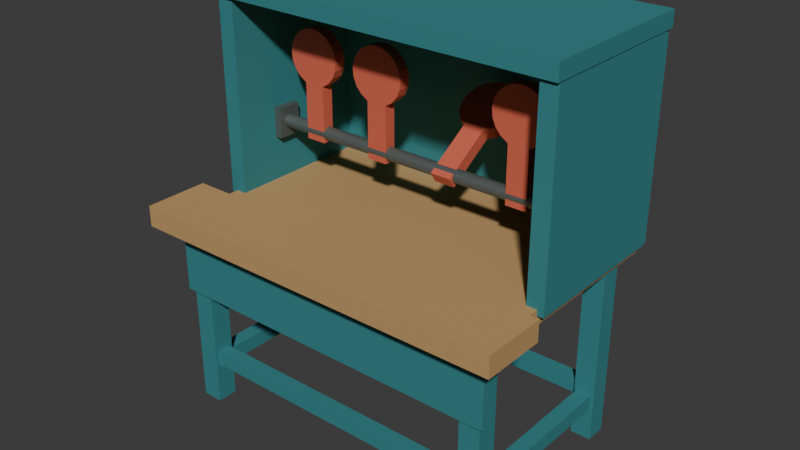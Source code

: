 # Source: source.blend  (saved by Blender 4.3.34; exported with 4.5.12 LTS)
import bpy
from mathutils import Matrix  # noqa: F401  (used for matrix-valued properties, if any)

bpy.ops.wm.read_factory_settings(use_empty=True)
scene = bpy.context.scene
scene.name = 'Scene'

# ---- collections
col_collection = bpy.data.collections.new('Collection'); scene.collection.children.link(col_collection)

# ---- materials (node trees are filled in below, after node groups)
mat_deeptealwholeframe = bpy.data.materials.new('DeepTealWholeFrame')
mat_deeptealwholeframe.diffuse_color = (0.035, 0.23, 0.25, 1.0)
mat_warmwoodcounterandcatch = bpy.data.materials.new('WarmWoodCounterAndCatch')
mat_warmwoodcounterandcatch.diffuse_color = (0.53, 0.32, 0.13, 1.0)
mat_coralsolidpaddles = bpy.data.materials.new('CoralSolidPaddles')
mat_coralsolidpaddles.diffuse_color = (0.66, 0.13, 0.075, 1.0)
mat_darkshaftandmounts = bpy.data.materials.new('DarkShaftAndMounts')
mat_darkshaftandmounts.diffuse_color = (0.16, 0.19, 0.18, 1.0)

# ---- material node trees
mat_deeptealwholeframe.use_nodes = True; mat_deeptealwholeframe.node_tree.nodes.clear()
_N = mat_deeptealwholeframe.node_tree.nodes; _L = mat_deeptealwholeframe.node_tree.links
n0 = _N.new('ShaderNodeBsdfPrincipled'); n0.name = 'Principled BSDF'; n0.location = (10, 300)
n0.inputs[0].default_value = (0.035, 0.23, 0.25, 1.0)
n0.inputs[2].default_value = 0.72
n1 = _N.new('ShaderNodeOutputMaterial'); n1.name = 'Material Output'; n1.location = (300, 300)
_L.new(n0.outputs[0], n1.inputs[0])
n1.is_active_output = True
mat_warmwoodcounterandcatch.use_nodes = True; mat_warmwoodcounterandcatch.node_tree.nodes.clear()
_N = mat_warmwoodcounterandcatch.node_tree.nodes; _L = mat_warmwoodcounterandcatch.node_tree.links
n0 = _N.new('ShaderNodeBsdfPrincipled'); n0.name = 'Principled BSDF'; n0.location = (10, 300)
n0.inputs[0].default_value = (0.53, 0.32, 0.13, 1.0)
n0.inputs[2].default_value = 0.8
n1 = _N.new('ShaderNodeOutputMaterial'); n1.name = 'Material Output'; n1.location = (300, 300)
_L.new(n0.outputs[0], n1.inputs[0])
n1.is_active_output = True
mat_coralsolidpaddles.use_nodes = True; mat_coralsolidpaddles.node_tree.nodes.clear()
_N = mat_coralsolidpaddles.node_tree.nodes; _L = mat_coralsolidpaddles.node_tree.links
n0 = _N.new('ShaderNodeBsdfPrincipled'); n0.name = 'Principled BSDF'; n0.location = (10, 300)
n0.inputs[0].default_value = (0.66, 0.13, 0.075, 1.0)
n0.inputs[2].default_value = 0.62
n1 = _N.new('ShaderNodeOutputMaterial'); n1.name = 'Material Output'; n1.location = (300, 300)
_L.new(n0.outputs[0], n1.inputs[0])
n1.is_active_output = True
mat_darkshaftandmounts.use_nodes = True; mat_darkshaftandmounts.node_tree.nodes.clear()
_N = mat_darkshaftandmounts.node_tree.nodes; _L = mat_darkshaftandmounts.node_tree.links
n0 = _N.new('ShaderNodeBsdfPrincipled'); n0.name = 'Principled BSDF'; n0.location = (10, 300)
n0.inputs[0].default_value = (0.16, 0.19, 0.18, 1.0)
n0.inputs[1].default_value = 0.55
n1 = _N.new('ShaderNodeOutputMaterial'); n1.name = 'Material Output'; n1.location = (300, 300)
_L.new(n0.outputs[0], n1.inputs[0])
n1.is_active_output = True

# ---- world
world_world = bpy.data.worlds.new('World'); scene.world = world_world
world_world.use_nodes = True; world_world.node_tree.nodes.clear()
_N = world_world.node_tree.nodes; _L = world_world.node_tree.links
n0 = _N.new('ShaderNodeOutputWorld'); n0.name = 'World Output'; n0.location = (300, 300)
n1 = _N.new('ShaderNodeBackground'); n1.name = 'Background'; n1.location = (10, 300)
n1.inputs[0].default_value = (0.05088, 0.05088, 0.05088, 1.0)
_L.new(n1.outputs[0], n0.inputs[0])
n0.is_active_output = True
world_world.color = (0.05088, 0.05088, 0.05088)
world_world.sun_shadow_jitter_overblur = 0.0

# ---- meshes
me_wholegroundleglf = bpy.data.meshes.new('WholeGroundLegLF')
me_wholegroundleglf.from_pydata([(-0.885, -0.545, 0.0), (-0.775, -0.545, 0.0), (-0.885, -0.435, 0.0), (-0.775, -0.435, 0.0), (-0.885, -0.545, 1.04), (-0.775, -0.545, 1.04), (-0.885, -0.435, 1.04), (-0.775, -0.435, 1.04)], [], [(0, 2, 3, 1), (4, 5, 7, 6), (0, 1, 5, 4), (2, 6, 7, 3), (0, 4, 6, 2), (1, 3, 7, 5)])
me_wholegroundleglf.materials.append(mat_deeptealwholeframe)
me_wholegroundleglf.materials.append(mat_warmwoodcounterandcatch)
me_wholegroundleglf.materials.append(mat_coralsolidpaddles)
me_wholegroundleglf.materials.append(mat_darkshaftandmounts)
me_wholegroundleglf.update()
me_wholegroundleglb = bpy.data.meshes.new('WholeGroundLegLB')
me_wholegroundleglb.from_pydata([(-0.885, 0.415, 0.0), (-0.775, 0.415, 0.0), (-0.885, 0.525, 0.0), (-0.775, 0.525, 0.0), (-0.885, 0.415, 1.04), (-0.775, 0.415, 1.04), (-0.885, 0.525, 1.04), (-0.775, 0.525, 1.04)], [], [(0, 2, 3, 1), (4, 5, 7, 6), (0, 1, 5, 4), (2, 6, 7, 3), (0, 4, 6, 2), (1, 3, 7, 5)])
me_wholegroundleglb.materials.append(mat_deeptealwholeframe)
me_wholegroundleglb.materials.append(mat_warmwoodcounterandcatch)
me_wholegroundleglb.materials.append(mat_coralsolidpaddles)
me_wholegroundleglb.materials.append(mat_darkshaftandmounts)
me_wholegroundleglb.update()
me_wholelowersideraill = bpy.data.meshes.new('WholeLowerSideRailL')
me_wholelowersideraill.from_pydata([(-0.87, -0.52, 0.18), (-0.79, -0.52, 0.18), (-0.87, 0.5, 0.18), (-0.79, 0.5, 0.18), (-0.87, -0.52, 0.26), (-0.79, -0.52, 0.26), (-0.87, 0.5, 0.26), (-0.79, 0.5, 0.26)], [], [(0, 2, 3, 1), (4, 5, 7, 6), (0, 1, 5, 4), (2, 6, 7, 3), (0, 4, 6, 2), (1, 3, 7, 5)])
me_wholelowersideraill.materials.append(mat_deeptealwholeframe)
me_wholelowersideraill.materials.append(mat_warmwoodcounterandcatch)
me_wholelowersideraill.materials.append(mat_coralsolidpaddles)
me_wholelowersideraill.materials.append(mat_darkshaftandmounts)
me_wholelowersideraill.update()
me_wholegroundlegrf = bpy.data.meshes.new('WholeGroundLegRF')
me_wholegroundlegrf.from_pydata([(0.775, -0.545, 0.0), (0.885, -0.545, 0.0), (0.775, -0.435, 0.0), (0.885, -0.435, 0.0), (0.775, -0.545, 1.04), (0.885, -0.545, 1.04), (0.775, -0.435, 1.04), (0.885, -0.435, 1.04)], [], [(0, 2, 3, 1), (4, 5, 7, 6), (0, 1, 5, 4), (2, 6, 7, 3), (0, 4, 6, 2), (1, 3, 7, 5)])
me_wholegroundlegrf.materials.append(mat_deeptealwholeframe)
me_wholegroundlegrf.materials.append(mat_warmwoodcounterandcatch)
me_wholegroundlegrf.materials.append(mat_coralsolidpaddles)
me_wholegroundlegrf.materials.append(mat_darkshaftandmounts)
me_wholegroundlegrf.update()
me_wholegroundlegrb = bpy.data.meshes.new('WholeGroundLegRB')
me_wholegroundlegrb.from_pydata([(0.775, 0.415, 0.0), (0.885, 0.415, 0.0), (0.775, 0.525, 0.0), (0.885, 0.525, 0.0), (0.775, 0.415, 1.04), (0.885, 0.415, 1.04), (0.775, 0.525, 1.04), (0.885, 0.525, 1.04)], [], [(0, 2, 3, 1), (4, 5, 7, 6), (0, 1, 5, 4), (2, 6, 7, 3), (0, 4, 6, 2), (1, 3, 7, 5)])
me_wholegroundlegrb.materials.append(mat_deeptealwholeframe)
me_wholegroundlegrb.materials.append(mat_warmwoodcounterandcatch)
me_wholegroundlegrb.materials.append(mat_coralsolidpaddles)
me_wholegroundlegrb.materials.append(mat_darkshaftandmounts)
me_wholegroundlegrb.update()
me_wholelowersiderailr = bpy.data.meshes.new('WholeLowerSideRailR')
me_wholelowersiderailr.from_pydata([(0.79, -0.52, 0.18), (0.87, -0.52, 0.18), (0.79, 0.5, 0.18), (0.87, 0.5, 0.18), (0.79, -0.52, 0.26), (0.87, -0.52, 0.26), (0.79, 0.5, 0.26), (0.87, 0.5, 0.26)], [], [(0, 2, 3, 1), (4, 5, 7, 6), (0, 1, 5, 4), (2, 6, 7, 3), (0, 4, 6, 2), (1, 3, 7, 5)])
me_wholelowersiderailr.materials.append(mat_deeptealwholeframe)
me_wholelowersiderailr.materials.append(mat_warmwoodcounterandcatch)
me_wholelowersiderailr.materials.append(mat_coralsolidpaddles)
me_wholelowersiderailr.materials.append(mat_darkshaftandmounts)
me_wholelowersiderailr.update()
me_wholelowercrossrailf = bpy.data.meshes.new('WholeLowerCrossRailF')
me_wholelowercrossrailf.from_pydata([(-0.85, -0.525, 0.22), (0.85, -0.525, 0.22), (-0.85, -0.455, 0.22), (0.85, -0.455, 0.22), (-0.85, -0.525, 0.3), (0.85, -0.525, 0.3), (-0.85, -0.455, 0.3), (0.85, -0.455, 0.3)], [], [(0, 2, 3, 1), (4, 5, 7, 6), (0, 1, 5, 4), (2, 6, 7, 3), (0, 4, 6, 2), (1, 3, 7, 5)])
me_wholelowercrossrailf.materials.append(mat_deeptealwholeframe)
me_wholelowercrossrailf.materials.append(mat_warmwoodcounterandcatch)
me_wholelowercrossrailf.materials.append(mat_coralsolidpaddles)
me_wholelowercrossrailf.materials.append(mat_darkshaftandmounts)
me_wholelowercrossrailf.update()
me_wholelowercrossrailb = bpy.data.meshes.new('WholeLowerCrossRailB')
me_wholelowercrossrailb.from_pydata([(-0.85, 0.435, 0.22), (0.85, 0.435, 0.22), (-0.85, 0.505, 0.22), (0.85, 0.505, 0.22), (-0.85, 0.435, 0.3), (0.85, 0.435, 0.3), (-0.85, 0.505, 0.3), (0.85, 0.505, 0.3)], [], [(0, 2, 3, 1), (4, 5, 7, 6), (0, 1, 5, 4), (2, 6, 7, 3), (0, 4, 6, 2), (1, 3, 7, 5)])
me_wholelowercrossrailb.materials.append(mat_deeptealwholeframe)
me_wholelowercrossrailb.materials.append(mat_warmwoodcounterandcatch)
me_wholelowercrossrailb.materials.append(mat_coralsolidpaddles)
me_wholelowercrossrailb.materials.append(mat_darkshaftandmounts)
me_wholelowercrossrailb.update()
me_wholeopenreceivingshelf = bpy.data.meshes.new('WholeOpenReceivingShelf')
me_wholeopenreceivingshelf.from_pydata([(-0.91, -0.4, 0.975), (0.91, -0.4, 0.975), (-0.91, 0.65, 0.975), (0.91, 0.65, 0.975), (-0.91, -0.4, 1.055), (0.91, -0.4, 1.055), (-0.91, 0.65, 1.055), (0.91, 0.65, 1.055)], [], [(0, 2, 3, 1), (4, 5, 7, 6), (0, 1, 5, 4), (2, 6, 7, 3), (0, 4, 6, 2), (1, 3, 7, 5)])
me_wholeopenreceivingshelf.polygons.foreach_set('material_index', [1, 1, 1, 1, 1, 1])
me_wholeopenreceivingshelf.materials.append(mat_deeptealwholeframe)
me_wholeopenreceivingshelf.materials.append(mat_warmwoodcounterandcatch)
me_wholeopenreceivingshelf.materials.append(mat_coralsolidpaddles)
me_wholeopenreceivingshelf.materials.append(mat_darkshaftandmounts)
me_wholeopenreceivingshelf.update()
me_wholeforwardbarriercounter = bpy.data.meshes.new('WholeForwardBarrierCounter')
me_wholeforwardbarriercounter.from_pydata([(-1.01, -0.68, 1.005), (1.01, -0.68, 1.005), (-1.01, -0.34, 1.005), (1.01, -0.34, 1.005), (-1.01, -0.68, 1.115), (1.01, -0.68, 1.115), (-1.01, -0.34, 1.115), (1.01, -0.34, 1.115)], [], [(0, 2, 3, 1), (4, 5, 7, 6), (0, 1, 5, 4), (2, 6, 7, 3), (0, 4, 6, 2), (1, 3, 7, 5)])
me_wholeforwardbarriercounter.polygons.foreach_set('material_index', [1, 1, 1, 1, 1, 1])
me_wholeforwardbarriercounter.materials.append(mat_deeptealwholeframe)
me_wholeforwardbarriercounter.materials.append(mat_warmwoodcounterandcatch)
me_wholeforwardbarriercounter.materials.append(mat_coralsolidpaddles)
me_wholeforwardbarriercounter.materials.append(mat_darkshaftandmounts)
me_wholeforwardbarriercounter.update()
me_wholefrontbarrierapron = bpy.data.meshes.new('WholeFrontBarrierApron')
me_wholefrontbarrierapron.from_pydata([(-0.91, -0.565, 0.64), (0.91, -0.565, 0.64), (-0.91, -0.49, 0.64), (0.91, -0.49, 0.64), (-0.91, -0.565, 1.045), (0.91, -0.565, 1.045), (-0.91, -0.49, 1.045), (0.91, -0.49, 1.045)], [], [(0, 2, 3, 1), (4, 5, 7, 6), (0, 1, 5, 4), (2, 6, 7, 3), (0, 4, 6, 2), (1, 3, 7, 5)])
me_wholefrontbarrierapron.materials.append(mat_deeptealwholeframe)
me_wholefrontbarrierapron.materials.append(mat_warmwoodcounterandcatch)
me_wholefrontbarrierapron.materials.append(mat_coralsolidpaddles)
me_wholefrontbarrierapron.materials.append(mat_darkshaftandmounts)
me_wholefrontbarrierapron.update()
me_wholetallreceivingback = bpy.data.meshes.new('WholeTallReceivingBack')
me_wholetallreceivingback.from_pydata([(-0.94, 0.59, 1.025), (0.94, 0.59, 1.025), (-0.94, 0.67, 1.025), (0.94, 0.67, 1.025), (-0.94, 0.59, 2.12), (0.94, 0.59, 2.12), (-0.94, 0.67, 2.12), (0.94, 0.67, 2.12)], [], [(0, 2, 3, 1), (4, 5, 7, 6), (0, 1, 5, 4), (2, 6, 7, 3), (0, 4, 6, 2), (1, 3, 7, 5)])
me_wholetallreceivingback.materials.append(mat_deeptealwholeframe)
me_wholetallreceivingback.materials.append(mat_warmwoodcounterandcatch)
me_wholetallreceivingback.materials.append(mat_coralsolidpaddles)
me_wholetallreceivingback.materials.append(mat_darkshaftandmounts)
me_wholetallreceivingback.update()
me_wholereceivingsidel = bpy.data.meshes.new('WholeReceivingSideL')
me_wholereceivingsidel.from_pydata([(-0.945, -0.2, 1.025), (-0.855, -0.2, 1.025), (-0.945, 0.64, 1.025), (-0.855, 0.64, 1.025), (-0.945, -0.2, 2.12), (-0.855, -0.2, 2.12), (-0.945, 0.64, 2.12), (-0.855, 0.64, 2.12)], [], [(0, 2, 3, 1), (4, 5, 7, 6), (0, 1, 5, 4), (2, 6, 7, 3), (0, 4, 6, 2), (1, 3, 7, 5)])
me_wholereceivingsidel.materials.append(mat_deeptealwholeframe)
me_wholereceivingsidel.materials.append(mat_warmwoodcounterandcatch)
me_wholereceivingsidel.materials.append(mat_coralsolidpaddles)
me_wholereceivingsidel.materials.append(mat_darkshaftandmounts)
me_wholereceivingsidel.update()
me_wholereceivingsider = bpy.data.meshes.new('WholeReceivingSideR')
me_wholereceivingsider.from_pydata([(0.855, -0.2, 1.025), (0.945, -0.2, 1.025), (0.855, 0.64, 1.025), (0.945, 0.64, 1.025), (0.855, -0.2, 2.12), (0.945, -0.2, 2.12), (0.855, 0.64, 2.12), (0.945, 0.64, 2.12)], [], [(0, 2, 3, 1), (4, 5, 7, 6), (0, 1, 5, 4), (2, 6, 7, 3), (0, 4, 6, 2), (1, 3, 7, 5)])
me_wholereceivingsider.materials.append(mat_deeptealwholeframe)
me_wholereceivingsider.materials.append(mat_warmwoodcounterandcatch)
me_wholereceivingsider.materials.append(mat_coralsolidpaddles)
me_wholereceivingsider.materials.append(mat_darkshaftandmounts)
me_wholereceivingsider.update()
me_wholereceivingtop = bpy.data.meshes.new('WholeReceivingTop')
me_wholereceivingtop.from_pydata([(-0.95, -0.22, 2.065), (0.95, -0.22, 2.065), (-0.95, 0.68, 2.065), (0.95, 0.68, 2.065), (-0.95, -0.22, 2.15), (0.95, -0.22, 2.15), (-0.95, 0.68, 2.15), (0.95, 0.68, 2.15)], [], [(0, 2, 3, 1), (4, 5, 7, 6), (0, 1, 5, 4), (2, 6, 7, 3), (0, 4, 6, 2), (1, 3, 7, 5)])
me_wholereceivingtop.materials.append(mat_deeptealwholeframe)
me_wholereceivingtop.materials.append(mat_warmwoodcounterandcatch)
me_wholereceivingtop.materials.append(mat_coralsolidpaddles)
me_wholereceivingtop.materials.append(mat_darkshaftandmounts)
me_wholereceivingtop.update()
me_wholecontinuoustargetcrossshaft = bpy.data.meshes.new('WholeContinuousTargetCrossshaft')
me_wholecontinuoustargetcrossshaft.from_pydata([(-0.925, 0.065, 1.37), (-0.925, 0.06766, 1.357), (-0.925, 0.07525, 1.345), (-0.925, 0.08661, 1.338), (-0.925, 0.1, 1.335), (-0.925, 0.1134, 1.338), (-0.925, 0.1247, 1.345), (-0.925, 0.1323, 1.357), (-0.925, 0.135, 1.37), (-0.925, 0.1323, 1.383), (-0.925, 0.1247, 1.395), (-0.925, 0.1134, 1.402), (-0.925, 0.1, 1.405), (-0.925, 0.08661, 1.402), (-0.925, 0.07525, 1.395), (-0.925, 0.06766, 1.383), (0.925, 0.065, 1.37), (0.925, 0.06766, 1.357), (0.925, 0.07525, 1.345), (0.925, 0.08661, 1.338), (0.925, 0.1, 1.335), (0.925, 0.1134, 1.338), (0.925, 0.1247, 1.345), (0.925, 0.1323, 1.357), (0.925, 0.135, 1.37), (0.925, 0.1323, 1.383), (0.925, 0.1247, 1.395), (0.925, 0.1134, 1.402), (0.925, 0.1, 1.405), (0.925, 0.08661, 1.402), (0.925, 0.07525, 1.395), (0.925, 0.06766, 1.383)], [], [(15, 14, 13, 12, 11, 10, 9, 8, 7, 6, 5, 4, 3, 2, 1, 0), (16, 17, 18, 19, 20, 21, 22, 23, 24, 25, 26, 27, 28, 29, 30, 31), (0, 1, 17, 16), (1, 2, 18, 17), (2, 3, 19, 18), (3, 4, 20, 19), (4, 5, 21, 20), (5, 6, 22, 21), (6, 7, 23, 22), (7, 8, 24, 23), (8, 9, 25, 24), (9, 10, 26, 25), (10, 11, 27, 26), (11, 12, 28, 27), (12, 13, 29, 28), (13, 14, 30, 29), (14, 15, 31, 30), (15, 0, 16, 31)])
me_wholecontinuoustargetcrossshaft.polygons.foreach_set('material_index', [3, 3, 3, 3, 3, 3, 3, 3, 3, 3, 3, 3, 3, 3, 3, 3, 3, 3])
me_wholecontinuoustargetcrossshaft.materials.append(mat_deeptealwholeframe)
me_wholecontinuoustargetcrossshaft.materials.append(mat_warmwoodcounterandcatch)
me_wholecontinuoustargetcrossshaft.materials.append(mat_coralsolidpaddles)
me_wholecontinuoustargetcrossshaft.materials.append(mat_darkshaftandmounts)
me_wholecontinuoustargetcrossshaft.update()
me_wholeshaftbearingblockl = bpy.data.meshes.new('WholeShaftBearingBlockL')
me_wholeshaftbearingblockl.from_pydata([(-0.935, 0.035, 1.29), (-0.815, 0.035, 1.29), (-0.935, 0.165, 1.29), (-0.815, 0.165, 1.29), (-0.935, 0.035, 1.45), (-0.815, 0.035, 1.45), (-0.935, 0.165, 1.45), (-0.815, 0.165, 1.45)], [], [(0, 2, 3, 1), (4, 5, 7, 6), (0, 1, 5, 4), (2, 6, 7, 3), (0, 4, 6, 2), (1, 3, 7, 5)])
me_wholeshaftbearingblockl.polygons.foreach_set('material_index', [3, 3, 3, 3, 3, 3])
me_wholeshaftbearingblockl.materials.append(mat_deeptealwholeframe)
me_wholeshaftbearingblockl.materials.append(mat_warmwoodcounterandcatch)
me_wholeshaftbearingblockl.materials.append(mat_coralsolidpaddles)
me_wholeshaftbearingblockl.materials.append(mat_darkshaftandmounts)
me_wholeshaftbearingblockl.update()
me_wholeshaftbearingblockr = bpy.data.meshes.new('WholeShaftBearingBlockR')
me_wholeshaftbearingblockr.from_pydata([(0.815, 0.035, 1.29), (0.935, 0.035, 1.29), (0.815, 0.165, 1.29), (0.935, 0.165, 1.29), (0.815, 0.035, 1.45), (0.935, 0.035, 1.45), (0.815, 0.165, 1.45), (0.935, 0.165, 1.45)], [], [(0, 2, 3, 1), (4, 5, 7, 6), (0, 1, 5, 4), (2, 6, 7, 3), (0, 4, 6, 2), (1, 3, 7, 5)])
me_wholeshaftbearingblockr.polygons.foreach_set('material_index', [3, 3, 3, 3, 3, 3])
me_wholeshaftbearingblockr.materials.append(mat_deeptealwholeframe)
me_wholeshaftbearingblockr.materials.append(mat_warmwoodcounterandcatch)
me_wholeshaftbearingblockr.materials.append(mat_coralsolidpaddles)
me_wholeshaftbearingblockr.materials.append(mat_darkshaftandmounts)
me_wholeshaftbearingblockr.update()
me_wholeindependentthickpaddle0 = bpy.data.meshes.new('WholeIndependentThickPaddle0')
me_wholeindependentthickpaddle0.from_pydata([(-0.655, 0.068, 1.325), (-0.545, 0.068, 1.325), (-0.545, 0.068, 1.616), (-0.5435, 0.068, 1.621), (-0.5061, 0.068, 1.645), (-0.4773, 0.068, 1.678), (-0.4598, 0.068, 1.718), (-0.4552, 0.068, 1.762), (-0.4639, 0.068, 1.805), (-0.4852, 0.068, 1.844), (-0.517, 0.068, 1.874), (-0.5565, 0.068, 1.893), (-0.6, 0.068, 1.9), (-0.6435, 0.068, 1.893), (-0.683, 0.068, 1.874), (-0.7148, 0.068, 1.844), (-0.7361, 0.068, 1.805), (-0.7448, 0.068, 1.762), (-0.7402, 0.068, 1.718), (-0.7227, 0.068, 1.678), (-0.6939, 0.068, 1.645), (-0.6565, 0.068, 1.621), (-0.655, 0.068, 1.616), (-0.655, 0.132, 1.325), (-0.545, 0.132, 1.325), (-0.545, 0.132, 1.616), (-0.5435, 0.132, 1.621), (-0.5061, 0.132, 1.645), (-0.4773, 0.132, 1.678), (-0.4598, 0.132, 1.718), (-0.4552, 0.132, 1.762), (-0.4639, 0.132, 1.805), (-0.4852, 0.132, 1.844), (-0.517, 0.132, 1.874), (-0.5565, 0.132, 1.893), (-0.6, 0.132, 1.9), (-0.6435, 0.132, 1.893), (-0.683, 0.132, 1.874), (-0.7148, 0.132, 1.844), (-0.7361, 0.132, 1.805), (-0.7448, 0.132, 1.762), (-0.7402, 0.132, 1.718), (-0.7227, 0.132, 1.678), (-0.6939, 0.132, 1.645), (-0.6565, 0.132, 1.621), (-0.655, 0.132, 1.616)], [], [(22, 0, 1), (24, 23, 45), (22, 1, 2), (25, 24, 45), (22, 2, 3), (26, 25, 45), (22, 3, 4), (27, 26, 45), (22, 4, 5), (28, 27, 45), (22, 5, 6), (29, 28, 45), (22, 6, 7), (30, 29, 45), (22, 7, 8), (31, 30, 45), (22, 8, 9), (32, 31, 45), (22, 9, 10), (33, 32, 45), (22, 10, 11), (34, 33, 45), (22, 11, 12), (35, 34, 45), (22, 12, 13), (36, 35, 45), (22, 13, 14), (37, 36, 45), (22, 14, 15), (38, 37, 45), (15, 16, 17), (40, 39, 38), (15, 17, 18), (41, 40, 38), (15, 18, 19), (42, 41, 38), (15, 19, 20), (43, 42, 38), (15, 20, 21), (44, 43, 38), (15, 21, 22), (45, 44, 38), (0, 23, 24, 1), (1, 24, 25, 2), (2, 25, 26, 3), (3, 26, 27, 4), (4, 27, 28, 5), (5, 28, 29, 6), (6, 29, 30, 7), (7, 30, 31, 8), (8, 31, 32, 9), (9, 32, 33, 10), (10, 33, 34, 11), (11, 34, 35, 12), (12, 35, 36, 13), (13, 36, 37, 14), (14, 37, 38, 15), (15, 38, 39, 16), (16, 39, 40, 17), (17, 40, 41, 18), (18, 41, 42, 19), (19, 42, 43, 20), (20, 43, 44, 21), (21, 44, 45, 22), (22, 45, 23, 0)])
me_wholeindependentthickpaddle0.polygons.foreach_set('material_index', [2, 2, 2, 2, 2, 2, 2, 2, 2, 2, 2, 2, 2, 2, 2, 2, 2, 2, 2, 2, 2, 2, 2, 2, 2, 2, 2, 2, 2, 2, 2, 2, 2, 2, 2, 2, 2, 2, 2, 2, 2, 2, 2, 2, 2, 2, 2, 2, 2, 2, 2, 2, 2, 2, 2, 2, 2, 2, 2, 2, 2, 2, 2, 2, 2])
me_wholeindependentthickpaddle0.materials.append(mat_deeptealwholeframe)
me_wholeindependentthickpaddle0.materials.append(mat_warmwoodcounterandcatch)
me_wholeindependentthickpaddle0.materials.append(mat_coralsolidpaddles)
me_wholeindependentthickpaddle0.materials.append(mat_darkshaftandmounts)
me_wholeindependentthickpaddle0.update()
me_wholeindependentthickpaddle1 = bpy.data.meshes.new('WholeIndependentThickPaddle1')
me_wholeindependentthickpaddle1.from_pydata([(-0.255, 0.068, 1.325), (-0.145, 0.068, 1.325), (-0.145, 0.068, 1.616), (-0.1435, 0.068, 1.621), (-0.1061, 0.068, 1.645), (-0.07727, 0.068, 1.678), (-0.05976, 0.068, 1.718), (-0.05516, 0.068, 1.762), (-0.06391, 0.068, 1.805), (-0.08518, 0.068, 1.844), (-0.117, 0.068, 1.874), (-0.1565, 0.068, 1.893), (-0.2, 0.068, 1.9), (-0.2435, 0.068, 1.893), (-0.283, 0.068, 1.874), (-0.3148, 0.068, 1.844), (-0.3361, 0.068, 1.805), (-0.3448, 0.068, 1.762), (-0.3402, 0.068, 1.718), (-0.3227, 0.068, 1.678), (-0.2939, 0.068, 1.645), (-0.2565, 0.068, 1.621), (-0.255, 0.068, 1.616), (-0.255, 0.132, 1.325), (-0.145, 0.132, 1.325), (-0.145, 0.132, 1.616), (-0.1435, 0.132, 1.621), (-0.1061, 0.132, 1.645), (-0.07727, 0.132, 1.678), (-0.05976, 0.132, 1.718), (-0.05516, 0.132, 1.762), (-0.06391, 0.132, 1.805), (-0.08518, 0.132, 1.844), (-0.117, 0.132, 1.874), (-0.1565, 0.132, 1.893), (-0.2, 0.132, 1.9), (-0.2435, 0.132, 1.893), (-0.283, 0.132, 1.874), (-0.3148, 0.132, 1.844), (-0.3361, 0.132, 1.805), (-0.3448, 0.132, 1.762), (-0.3402, 0.132, 1.718), (-0.3227, 0.132, 1.678), (-0.2939, 0.132, 1.645), (-0.2565, 0.132, 1.621), (-0.255, 0.132, 1.616)], [], [(22, 0, 1), (24, 23, 45), (22, 1, 2), (25, 24, 45), (22, 2, 3), (26, 25, 45), (22, 3, 4), (27, 26, 45), (22, 4, 5), (28, 27, 45), (22, 5, 6), (29, 28, 45), (22, 6, 7), (30, 29, 45), (22, 7, 8), (31, 30, 45), (22, 8, 9), (32, 31, 45), (22, 9, 10), (33, 32, 45), (22, 10, 11), (34, 33, 45), (22, 11, 12), (35, 34, 45), (22, 12, 13), (36, 35, 45), (22, 13, 14), (37, 36, 45), (22, 14, 15), (38, 37, 45), (15, 16, 17), (40, 39, 38), (15, 17, 18), (41, 40, 38), (15, 18, 19), (42, 41, 38), (15, 19, 20), (43, 42, 38), (15, 20, 21), (44, 43, 38), (15, 21, 22), (45, 44, 38), (0, 23, 24, 1), (1, 24, 25, 2), (2, 25, 26, 3), (3, 26, 27, 4), (4, 27, 28, 5), (5, 28, 29, 6), (6, 29, 30, 7), (7, 30, 31, 8), (8, 31, 32, 9), (9, 32, 33, 10), (10, 33, 34, 11), (11, 34, 35, 12), (12, 35, 36, 13), (13, 36, 37, 14), (14, 37, 38, 15), (15, 38, 39, 16), (16, 39, 40, 17), (17, 40, 41, 18), (18, 41, 42, 19), (19, 42, 43, 20), (20, 43, 44, 21), (21, 44, 45, 22), (22, 45, 23, 0)])
me_wholeindependentthickpaddle1.polygons.foreach_set('material_index', [2, 2, 2, 2, 2, 2, 2, 2, 2, 2, 2, 2, 2, 2, 2, 2, 2, 2, 2, 2, 2, 2, 2, 2, 2, 2, 2, 2, 2, 2, 2, 2, 2, 2, 2, 2, 2, 2, 2, 2, 2, 2, 2, 2, 2, 2, 2, 2, 2, 2, 2, 2, 2, 2, 2, 2, 2, 2, 2, 2, 2, 2, 2, 2, 2])
me_wholeindependentthickpaddle1.materials.append(mat_deeptealwholeframe)
me_wholeindependentthickpaddle1.materials.append(mat_warmwoodcounterandcatch)
me_wholeindependentthickpaddle1.materials.append(mat_coralsolidpaddles)
me_wholeindependentthickpaddle1.materials.append(mat_darkshaftandmounts)
me_wholeindependentthickpaddle1.update()
me_wholeindependentthickpaddle2 = bpy.data.meshes.new('WholeIndependentThickPaddle2')
me_wholeindependentthickpaddle2.from_pydata([(0.145, 0.04483, 1.372), (0.255, 0.04483, 1.372), (0.255, 0.2889, 1.531), (0.2565, 0.2935, 1.534), (0.2939, 0.3128, 1.546), (0.3227, 0.3407, 1.564), (0.3402, 0.3746, 1.586), (0.3448, 0.4113, 1.61), (0.3361, 0.4474, 1.634), (0.3148, 0.4797, 1.655), (0.283, 0.5052, 1.671), (0.2435, 0.5215, 1.682), (0.2, 0.5271, 1.685), (0.1565, 0.5215, 1.682), (0.117, 0.5052, 1.671), (0.08518, 0.4797, 1.655), (0.06391, 0.4474, 1.634), (0.05516, 0.4113, 1.61), (0.05976, 0.3746, 1.586), (0.07727, 0.3407, 1.564), (0.1061, 0.3128, 1.546), (0.1435, 0.2935, 1.534), (0.145, 0.2889, 1.531), (0.145, 0.07969, 1.319), (0.255, 0.07969, 1.319), (0.255, 0.3237, 1.477), (0.2565, 0.3283, 1.48), (0.2939, 0.3477, 1.493), (0.3227, 0.3756, 1.511), (0.3402, 0.4094, 1.533), (0.3448, 0.4461, 1.557), (0.3361, 0.4823, 1.58), (0.3148, 0.5146, 1.601), (0.283, 0.54, 1.618), (0.2435, 0.5563, 1.628), (0.2, 0.5619, 1.632), (0.1565, 0.5563, 1.628), (0.117, 0.54, 1.618), (0.08518, 0.5146, 1.601), (0.06391, 0.4823, 1.58), (0.05516, 0.4461, 1.557), (0.05976, 0.4094, 1.533), (0.07727, 0.3756, 1.511), (0.1061, 0.3477, 1.493), (0.1435, 0.3283, 1.48), (0.145, 0.3237, 1.477)], [], [(22, 0, 1), (24, 23, 45), (22, 1, 2), (25, 24, 45), (22, 2, 3), (26, 25, 45), (22, 3, 4), (27, 26, 45), (22, 4, 5), (28, 27, 45), (22, 5, 6), (29, 28, 45), (22, 6, 7), (30, 29, 45), (22, 7, 8), (31, 30, 45), (22, 8, 9), (32, 31, 45), (22, 9, 10), (33, 32, 45), (22, 10, 11), (34, 33, 45), (22, 11, 12), (35, 34, 45), (22, 12, 13), (36, 35, 45), (22, 13, 14), (37, 36, 45), (22, 14, 15), (38, 37, 45), (15, 16, 17), (40, 39, 38), (15, 17, 18), (41, 40, 38), (15, 18, 19), (42, 41, 38), (15, 19, 20), (43, 42, 38), (15, 20, 21), (44, 43, 38), (15, 21, 22), (45, 44, 38), (0, 23, 24, 1), (1, 24, 25, 2), (2, 25, 26, 3), (3, 26, 27, 4), (4, 27, 28, 5), (5, 28, 29, 6), (6, 29, 30, 7), (7, 30, 31, 8), (8, 31, 32, 9), (9, 32, 33, 10), (10, 33, 34, 11), (11, 34, 35, 12), (12, 35, 36, 13), (13, 36, 37, 14), (14, 37, 38, 15), (15, 38, 39, 16), (16, 39, 40, 17), (17, 40, 41, 18), (18, 41, 42, 19), (19, 42, 43, 20), (20, 43, 44, 21), (21, 44, 45, 22), (22, 45, 23, 0)])
me_wholeindependentthickpaddle2.polygons.foreach_set('material_index', [2, 2, 2, 2, 2, 2, 2, 2, 2, 2, 2, 2, 2, 2, 2, 2, 2, 2, 2, 2, 2, 2, 2, 2, 2, 2, 2, 2, 2, 2, 2, 2, 2, 2, 2, 2, 2, 2, 2, 2, 2, 2, 2, 2, 2, 2, 2, 2, 2, 2, 2, 2, 2, 2, 2, 2, 2, 2, 2, 2, 2, 2, 2, 2, 2])
me_wholeindependentthickpaddle2.materials.append(mat_deeptealwholeframe)
me_wholeindependentthickpaddle2.materials.append(mat_warmwoodcounterandcatch)
me_wholeindependentthickpaddle2.materials.append(mat_coralsolidpaddles)
me_wholeindependentthickpaddle2.materials.append(mat_darkshaftandmounts)
me_wholeindependentthickpaddle2.update()
me_wholeindependentthickpaddle3 = bpy.data.meshes.new('WholeIndependentThickPaddle3')
me_wholeindependentthickpaddle3.from_pydata([(0.545, 0.068, 1.325), (0.655, 0.068, 1.325), (0.655, 0.068, 1.616), (0.6565, 0.068, 1.621), (0.6939, 0.068, 1.645), (0.7227, 0.068, 1.678), (0.7402, 0.068, 1.718), (0.7448, 0.068, 1.762), (0.7361, 0.068, 1.805), (0.7148, 0.068, 1.844), (0.683, 0.068, 1.874), (0.6435, 0.068, 1.893), (0.6, 0.068, 1.9), (0.5565, 0.068, 1.893), (0.517, 0.068, 1.874), (0.4852, 0.068, 1.844), (0.4639, 0.068, 1.805), (0.4552, 0.068, 1.762), (0.4598, 0.068, 1.718), (0.4773, 0.068, 1.678), (0.5061, 0.068, 1.645), (0.5435, 0.068, 1.621), (0.545, 0.068, 1.616), (0.545, 0.132, 1.325), (0.655, 0.132, 1.325), (0.655, 0.132, 1.616), (0.6565, 0.132, 1.621), (0.6939, 0.132, 1.645), (0.7227, 0.132, 1.678), (0.7402, 0.132, 1.718), (0.7448, 0.132, 1.762), (0.7361, 0.132, 1.805), (0.7148, 0.132, 1.844), (0.683, 0.132, 1.874), (0.6435, 0.132, 1.893), (0.6, 0.132, 1.9), (0.5565, 0.132, 1.893), (0.517, 0.132, 1.874), (0.4852, 0.132, 1.844), (0.4639, 0.132, 1.805), (0.4552, 0.132, 1.762), (0.4598, 0.132, 1.718), (0.4773, 0.132, 1.678), (0.5061, 0.132, 1.645), (0.5435, 0.132, 1.621), (0.545, 0.132, 1.616)], [], [(22, 0, 1), (24, 23, 45), (22, 1, 2), (25, 24, 45), (22, 2, 3), (26, 25, 45), (22, 3, 4), (27, 26, 45), (22, 4, 5), (28, 27, 45), (22, 5, 6), (29, 28, 45), (22, 6, 7), (30, 29, 45), (22, 7, 8), (31, 30, 45), (22, 8, 9), (32, 31, 45), (22, 9, 10), (33, 32, 45), (22, 10, 11), (34, 33, 45), (22, 11, 12), (35, 34, 45), (22, 12, 13), (36, 35, 45), (22, 13, 14), (37, 36, 45), (22, 14, 15), (38, 37, 45), (15, 16, 17), (40, 39, 38), (15, 17, 18), (41, 40, 38), (15, 18, 19), (42, 41, 38), (15, 19, 20), (43, 42, 38), (15, 20, 21), (44, 43, 38), (15, 21, 22), (45, 44, 38), (0, 23, 24, 1), (1, 24, 25, 2), (2, 25, 26, 3), (3, 26, 27, 4), (4, 27, 28, 5), (5, 28, 29, 6), (6, 29, 30, 7), (7, 30, 31, 8), (8, 31, 32, 9), (9, 32, 33, 10), (10, 33, 34, 11), (11, 34, 35, 12), (12, 35, 36, 13), (13, 36, 37, 14), (14, 37, 38, 15), (15, 38, 39, 16), (16, 39, 40, 17), (17, 40, 41, 18), (18, 41, 42, 19), (19, 42, 43, 20), (20, 43, 44, 21), (21, 44, 45, 22), (22, 45, 23, 0)])
me_wholeindependentthickpaddle3.polygons.foreach_set('material_index', [2, 2, 2, 2, 2, 2, 2, 2, 2, 2, 2, 2, 2, 2, 2, 2, 2, 2, 2, 2, 2, 2, 2, 2, 2, 2, 2, 2, 2, 2, 2, 2, 2, 2, 2, 2, 2, 2, 2, 2, 2, 2, 2, 2, 2, 2, 2, 2, 2, 2, 2, 2, 2, 2, 2, 2, 2, 2, 2, 2, 2, 2, 2, 2, 2])
me_wholeindependentthickpaddle3.materials.append(mat_deeptealwholeframe)
me_wholeindependentthickpaddle3.materials.append(mat_warmwoodcounterandcatch)
me_wholeindependentthickpaddle3.materials.append(mat_coralsolidpaddles)
me_wholeindependentthickpaddle3.materials.append(mat_darkshaftandmounts)
me_wholeindependentthickpaddle3.update()

# ---- objects
ob_onecompletecrossshaftdroptargetstall = bpy.data.objects.new('OneCompleteCrossshaftDropTargetStall', None)
ob_wholegroundleglf = bpy.data.objects.new('WholeGroundLegLF', me_wholegroundleglf)
ob_wholegroundleglb = bpy.data.objects.new('WholeGroundLegLB', me_wholegroundleglb)
ob_wholelowersideraill = bpy.data.objects.new('WholeLowerSideRailL', me_wholelowersideraill)
ob_wholegroundlegrf = bpy.data.objects.new('WholeGroundLegRF', me_wholegroundlegrf)
ob_wholegroundlegrb = bpy.data.objects.new('WholeGroundLegRB', me_wholegroundlegrb)
ob_wholelowersiderailr = bpy.data.objects.new('WholeLowerSideRailR', me_wholelowersiderailr)
ob_wholelowercrossrailf = bpy.data.objects.new('WholeLowerCrossRailF', me_wholelowercrossrailf)
ob_wholelowercrossrailb = bpy.data.objects.new('WholeLowerCrossRailB', me_wholelowercrossrailb)
ob_wholeopenreceivingshelf = bpy.data.objects.new('WholeOpenReceivingShelf', me_wholeopenreceivingshelf)
ob_wholeforwardbarriercounter = bpy.data.objects.new('WholeForwardBarrierCounter', me_wholeforwardbarriercounter)
ob_wholefrontbarrierapron = bpy.data.objects.new('WholeFrontBarrierApron', me_wholefrontbarrierapron)
ob_wholetallreceivingback = bpy.data.objects.new('WholeTallReceivingBack', me_wholetallreceivingback)
ob_wholereceivingsidel = bpy.data.objects.new('WholeReceivingSideL', me_wholereceivingsidel)
ob_wholereceivingsider = bpy.data.objects.new('WholeReceivingSideR', me_wholereceivingsider)
ob_wholereceivingtop = bpy.data.objects.new('WholeReceivingTop', me_wholereceivingtop)
ob_wholecontinuoustargetcrossshaft = bpy.data.objects.new('WholeContinuousTargetCrossshaft', me_wholecontinuoustargetcrossshaft)
ob_wholeshaftbearingblockl = bpy.data.objects.new('WholeShaftBearingBlockL', me_wholeshaftbearingblockl)
ob_wholeshaftbearingblockr = bpy.data.objects.new('WholeShaftBearingBlockR', me_wholeshaftbearingblockr)
ob_wholeindependentthickpaddle0 = bpy.data.objects.new('WholeIndependentThickPaddle0', me_wholeindependentthickpaddle0)
ob_wholeindependentthickpaddle1 = bpy.data.objects.new('WholeIndependentThickPaddle1', me_wholeindependentthickpaddle1)
ob_wholeindependentthickpaddle2 = bpy.data.objects.new('WholeIndependentThickPaddle2', me_wholeindependentthickpaddle2)
ob_wholeindependentthickpaddle3 = bpy.data.objects.new('WholeIndependentThickPaddle3', me_wholeindependentthickpaddle3)

# ---- transforms, parenting, visibility, modifiers, constraints
ob_onecompletecrossshaftdroptargetstall.location = (0.0, 0.0, 0.0)
ob_wholegroundleglf.parent = ob_onecompletecrossshaftdroptargetstall
ob_wholegroundleglf.location = (0.0, 0.0, 0.0)
ob_wholegroundleglb.parent = ob_onecompletecrossshaftdroptargetstall
ob_wholegroundleglb.location = (0.0, 0.0, 0.0)
ob_wholelowersideraill.parent = ob_onecompletecrossshaftdroptargetstall
ob_wholelowersideraill.location = (0.0, 0.0, 0.0)
ob_wholegroundlegrf.parent = ob_onecompletecrossshaftdroptargetstall
ob_wholegroundlegrf.location = (0.0, 0.0, 0.0)
ob_wholegroundlegrb.parent = ob_onecompletecrossshaftdroptargetstall
ob_wholegroundlegrb.location = (0.0, 0.0, 0.0)
ob_wholelowersiderailr.parent = ob_onecompletecrossshaftdroptargetstall
ob_wholelowersiderailr.location = (0.0, 0.0, 0.0)
ob_wholelowercrossrailf.parent = ob_onecompletecrossshaftdroptargetstall
ob_wholelowercrossrailf.location = (0.0, 0.0, 0.0)
ob_wholelowercrossrailb.parent = ob_onecompletecrossshaftdroptargetstall
ob_wholelowercrossrailb.location = (0.0, 0.0, 0.0)
ob_wholeopenreceivingshelf.parent = ob_onecompletecrossshaftdroptargetstall
ob_wholeopenreceivingshelf.location = (0.0, 0.0, 0.0)
ob_wholeforwardbarriercounter.parent = ob_onecompletecrossshaftdroptargetstall
ob_wholeforwardbarriercounter.location = (0.0, 0.0, 0.0)
ob_wholefrontbarrierapron.parent = ob_onecompletecrossshaftdroptargetstall
ob_wholefrontbarrierapron.location = (0.0, 0.0, 0.0)
ob_wholetallreceivingback.parent = ob_onecompletecrossshaftdroptargetstall
ob_wholetallreceivingback.location = (0.0, 0.0, 0.0)
ob_wholereceivingsidel.parent = ob_onecompletecrossshaftdroptargetstall
ob_wholereceivingsidel.location = (0.0, 0.0, 0.0)
ob_wholereceivingsider.parent = ob_onecompletecrossshaftdroptargetstall
ob_wholereceivingsider.location = (0.0, 0.0, 0.0)
ob_wholereceivingtop.parent = ob_onecompletecrossshaftdroptargetstall
ob_wholereceivingtop.location = (0.0, 0.0, 0.0)
ob_wholecontinuoustargetcrossshaft.parent = ob_onecompletecrossshaftdroptargetstall
ob_wholecontinuoustargetcrossshaft.location = (0.0, 0.0, 0.0)
ob_wholeshaftbearingblockl.parent = ob_onecompletecrossshaftdroptargetstall
ob_wholeshaftbearingblockl.location = (0.0, 0.0, 0.0)
ob_wholeshaftbearingblockr.parent = ob_onecompletecrossshaftdroptargetstall
ob_wholeshaftbearingblockr.location = (0.0, 0.0, 0.0)
ob_wholeindependentthickpaddle0.parent = ob_onecompletecrossshaftdroptargetstall
ob_wholeindependentthickpaddle0.location = (0.0, 0.0, 0.0)
ob_wholeindependentthickpaddle1.parent = ob_onecompletecrossshaftdroptargetstall
ob_wholeindependentthickpaddle1.location = (0.0, 0.0, 0.0)
ob_wholeindependentthickpaddle2.parent = ob_onecompletecrossshaftdroptargetstall
ob_wholeindependentthickpaddle2.location = (0.0, 0.0, 0.0)
ob_wholeindependentthickpaddle3.parent = ob_onecompletecrossshaftdroptargetstall
ob_wholeindependentthickpaddle3.location = (0.0, 0.0, 0.0)

# ---- collection membership
scene.collection.objects.link(ob_onecompletecrossshaftdroptargetstall)
scene.collection.objects.link(ob_wholegroundleglf)
scene.collection.objects.link(ob_wholegroundleglb)
scene.collection.objects.link(ob_wholelowersideraill)
scene.collection.objects.link(ob_wholegroundlegrf)
scene.collection.objects.link(ob_wholegroundlegrb)
scene.collection.objects.link(ob_wholelowersiderailr)
scene.collection.objects.link(ob_wholelowercrossrailf)
scene.collection.objects.link(ob_wholelowercrossrailb)
scene.collection.objects.link(ob_wholeopenreceivingshelf)
scene.collection.objects.link(ob_wholeforwardbarriercounter)
scene.collection.objects.link(ob_wholefrontbarrierapron)
scene.collection.objects.link(ob_wholetallreceivingback)
scene.collection.objects.link(ob_wholereceivingsidel)
scene.collection.objects.link(ob_wholereceivingsider)
scene.collection.objects.link(ob_wholereceivingtop)
scene.collection.objects.link(ob_wholecontinuoustargetcrossshaft)
scene.collection.objects.link(ob_wholeshaftbearingblockl)
scene.collection.objects.link(ob_wholeshaftbearingblockr)
scene.collection.objects.link(ob_wholeindependentthickpaddle0)
scene.collection.objects.link(ob_wholeindependentthickpaddle1)
scene.collection.objects.link(ob_wholeindependentthickpaddle2)
scene.collection.objects.link(ob_wholeindependentthickpaddle3)

# ---- scene / render settings (as saved in the file)
scene.frame_start = 1; scene.frame_end = 250; scene.frame_set(1)
scene.render.engine = 'CYCLES'
scene.render.use_compositing = False
scene.cycles.use_denoising = False
scene.cycles.samples = 128
scene.cycles.use_adaptive_sampling = False
scene.cycles.seed = 17
bpy.context.view_layer.update()

# ---- added for rendering (the .blend has no active camera and no usable light): camera, sun
cam_auto = bpy.data.cameras.new('AutoCamera')
cam_auto.lens = 50.0
cam_auto.sensor_width = 36.0
cam_auto.clip_end = 1000.0
ob_auto_camera = bpy.data.objects.new('AutoCamera', cam_auto)
scene.collection.objects.link(ob_auto_camera)
ob_auto_camera.location = (3.00556, -3.60667, 3.47944)
ob_auto_camera.rotation_euler = (1.09748, -7.21219e-08, 0.694738)
scene.camera = ob_auto_camera
light_auto_sun = bpy.data.lights.new('AutoSun', 'SUN')
light_auto_sun.energy = 3.0
light_auto_sun.angle = 0.0523599
ob_auto_sun = bpy.data.objects.new('AutoSun', light_auto_sun)
scene.collection.objects.link(ob_auto_sun)
ob_auto_sun.rotation_euler = (0.872665, 0.174533, 0.523599)
bpy.context.view_layer.update()
